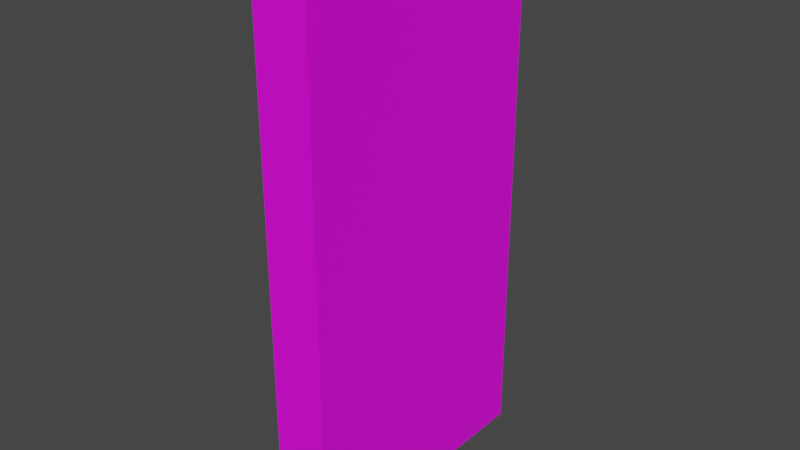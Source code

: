 # Source: wall.blend  (saved by Blender 3.4.6; exported with 4.5.12 LTS)
import bpy
from mathutils import Matrix  # noqa: F401  (used for matrix-valued properties, if any)

bpy.ops.wm.read_factory_settings(use_empty=True)
scene = bpy.context.scene
scene.name = 'Scene'

# ---- collections
col_collection = bpy.data.collections.new('Collection'); scene.collection.children.link(col_collection)

# ---- images (referenced by path relative to the original .blend; pixels are not part of the script)
import os
ASSET_DIR = os.environ.get("B2B_ASSET_DIR", "")  # directory of the original .blend (textures are referenced by path, not embedded)
HERE = os.path.dirname(os.path.abspath(__file__))  # packed textures are extracted next to this script under _unpacked/

def load_image(name, relpath, width, height, colorspace="sRGB"):
    """Load a texture the original file referenced (path relative to the .blend, or extracted next to this script)."""
    p = next((c for c in (os.path.join(HERE, relpath), os.path.join(ASSET_DIR, relpath)) if relpath and os.path.exists(c)), "")
    if p:
        img = bpy.data.images.load(p, check_existing=True)
        img.name = name
    else:  # same state as the original file: an image datablock whose file is absent (Cycles renders it pink)
        img = bpy.data.images.new(name, width, height)
        img.source = "FILE"
        img.filepath = "//" + (relpath or name)
    img.colorspace_settings.name = colorspace
    return img
img_wood_png = load_image('wood.png', 'wood.png', 1024, 1024, 'sRGB')

# ---- materials (node trees are filled in below, after node groups)
mat_deski = bpy.data.materials.new('Deski')
mat_deski.use_transparent_shadow = False

# ---- material node trees
mat_deski.use_nodes = True; mat_deski.node_tree.nodes.clear()
_N = mat_deski.node_tree.nodes; _L = mat_deski.node_tree.links
n0 = _N.new('ShaderNodeBsdfPrincipled'); n0.name = 'Principled BSDF'; n0.location = (10, 300)
n0.distribution = 'GGX'
n0.subsurface_method = 'RANDOM_WALK_SKIN'
n0.inputs[3].default_value = 1.45
n0.inputs[27].default_value = (0.0, 0.0, 0.0, 1.0)
n0.inputs[28].default_value = 1.0
n1 = _N.new('ShaderNodeOutputMaterial'); n1.name = 'Material Output'; n1.location = (300, 300)
n2 = _N.new('ShaderNodeTexImage'); n2.name = 'Image Texture'; n2.location = (-386, 171)
n2.image = img_wood_png
_L.new(n0.outputs[0], n1.inputs[0])
_L.new(n2.outputs[0], n0.inputs[0])
n1.is_active_output = True

# ---- world
world_world = bpy.data.worlds.new('World'); scene.world = world_world
world_world.use_nodes = True; world_world.node_tree.nodes.clear()
_N = world_world.node_tree.nodes; _L = world_world.node_tree.links
n0 = _N.new('ShaderNodeOutputWorld'); n0.name = 'World Output'; n0.location = (300, 300)
n1 = _N.new('ShaderNodeBackground'); n1.name = 'Background'; n1.location = (10, 300)
n1.inputs[0].default_value = (0.05088, 0.05088, 0.05088, 1.0)
_L.new(n1.outputs[0], n0.inputs[0])
n0.is_active_output = True
world_world.color = (0.05088, 0.05088, 0.05088)
world_world.use_sun_shadow = False
world_world.sun_shadow_jitter_overblur = 0.0

# ---- meshes
me_cube_002 = bpy.data.meshes.new('Cube.002')
me_cube_002.from_pydata([(0.0, -0.5, -1.192e-07), (0.0, -0.5, 2.0), (0.0, 0.5, -1.192e-07), (0.0, 0.5, 2.0), (0.2, -0.5, -1.192e-07), (0.2, -0.5, 2.0), (0.2, 0.5, -1.192e-07), (0.2, 0.5, 2.0)], [], [(0, 1, 3, 2), (2, 3, 7, 6), (6, 7, 5, 4), (4, 5, 1, 0), (2, 6, 4, 0), (7, 3, 1, 5)])
_uv = me_cube_002.uv_layers.new(name='UVMap')
_uv.uv.foreach_set('vector', [0.375, 0.0, 0.625, 0.0, 0.625, 0.25, 0.375, 0.25, 0.375, 0.25, 0.625, 0.25, 0.625, 0.5, 0.375, 0.5, 0.375, 0.5, 0.625, 0.5, 0.625, 0.75, 0.375, 0.75, 0.375, 0.75, 0.625, 0.75, 0.875, 0.75, 0.375, 0.0, 0.125, 0.5, 0.375, 0.5, 0.375, 0.75, 0.125, 0.75, 0.625, 0.5, 0.875, 0.5, 0.875, 0.75, 0.625, 0.75])
me_cube_002.materials.append(mat_deski)
me_cube_002.update()

# ---- objects
ob_cube = bpy.data.objects.new('Cube', me_cube_002)

# ---- transforms, parenting, visibility, modifiers, constraints
ob_cube.location = (0.0, 0.0, 0.0)

# ---- collection membership
col_collection.objects.link(ob_cube)

# ---- scene / render settings (as saved in the file)
scene.frame_start = 1; scene.frame_end = 250; scene.frame_set(1)
scene.render.engine = 'BLENDER_EEVEE_NEXT'
scene.cycles.sampling_pattern = 'TABULATED_SOBOL'
scene.cycles.use_light_tree = False
scene.view_settings.view_transform = 'Filmic'
bpy.context.view_layer.update()

# ---- added for rendering (the .blend has no active camera and no usable light): camera, sun
cam_auto = bpy.data.cameras.new('AutoCamera')
cam_auto.lens = 50.0
cam_auto.sensor_width = 36.0
cam_auto.clip_end = 1000.0
ob_auto_camera = bpy.data.objects.new('AutoCamera', cam_auto)
scene.collection.objects.link(ob_auto_camera)
ob_auto_camera.location = (2.17712, -2.49255, 2.6617)
ob_auto_camera.rotation_euler = (1.09748, -7.21219e-08, 0.694738)
scene.camera = ob_auto_camera
light_auto_sun = bpy.data.lights.new('AutoSun', 'SUN')
light_auto_sun.energy = 3.0
light_auto_sun.angle = 0.0523599
ob_auto_sun = bpy.data.objects.new('AutoSun', light_auto_sun)
scene.collection.objects.link(ob_auto_sun)
ob_auto_sun.rotation_euler = (0.872665, 0.174533, 0.523599)
bpy.context.view_layer.update()
